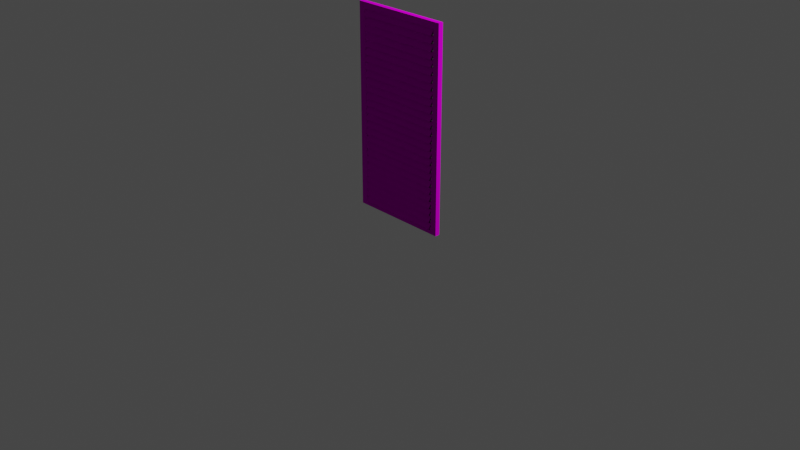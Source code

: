 # Source: Blind.blend  (saved by Blender 3.0.42; exported with 4.5.12 LTS)
import bpy
from mathutils import Matrix  # noqa: F401  (used for matrix-valued properties, if any)

bpy.ops.wm.read_factory_settings(use_empty=True)
scene = bpy.context.scene
scene.name = 'Scene'

# ---- collections
col_collection = bpy.data.collections.new('Collection'); scene.collection.children.link(col_collection)

# ---- images (referenced by path relative to the original .blend; pixels are not part of the script)
import os
ASSET_DIR = os.environ.get("B2B_ASSET_DIR", "")  # directory of the original .blend (textures are referenced by path, not embedded)
HERE = os.path.dirname(os.path.abspath(__file__))  # packed textures are extracted next to this script under _unpacked/

def load_image(name, relpath, width, height, colorspace="sRGB"):
    """Load a texture the original file referenced (path relative to the .blend, or extracted next to this script)."""
    p = next((c for c in (os.path.join(HERE, relpath), os.path.join(ASSET_DIR, relpath)) if relpath and os.path.exists(c)), "")
    if p:
        img = bpy.data.images.load(p, check_existing=True)
        img.name = name
    else:  # same state as the original file: an image datablock whose file is absent (Cycles renders it pink)
        img = bpy.data.images.new(name, width, height)
        img.source = "FILE"
        img.filepath = "//" + (relpath or name)
    img.colorspace_settings.name = colorspace
    return img
img_1k_green_painted_wood_normal_jpg_001 = load_image('1K-green_painted_wood-normal.jpg.001', '1K-green_painted_wood-normal.jpg', 1024, 1024, 'Non-Color')
img_1k_green_painted_wood_diffuse_jpg_001 = load_image('1K-green_painted_wood-diffuse.jpg.001', '1K-green_painted_wood-diffuse.jpg', 1024, 1024, 'sRGB')

# ---- materials (node trees are filled in below, after node groups)
mat_green_wood_001 = bpy.data.materials.new('Green_wood.001')
mat_green_wood_001.use_transparent_shadow = False

# ---- material node trees
mat_green_wood_001.use_nodes = True; mat_green_wood_001.node_tree.nodes.clear()
_N = mat_green_wood_001.node_tree.nodes; _L = mat_green_wood_001.node_tree.links
n0 = _N.new('ShaderNodeBsdfPrincipled'); n0.name = 'Principled BSDF'; n0.location = (10, 300)
n0.distribution = 'GGX'
n0.subsurface_method = 'RANDOM_WALK_SKIN'
n0.inputs[2].default_value = 1.0
n0.inputs[3].default_value = 1.45
n0.inputs[13].default_value = 0.0
n0.inputs[27].default_value = (0.0, 0.0, 0.0, 1.0)
n0.inputs[28].default_value = 1.0
n1 = _N.new('ShaderNodeOutputMaterial'); n1.name = 'Material Output'; n1.location = (300, 300)
n2 = _N.new('ShaderNodeNormalMap'); n2.name = 'Normal Map'; n2.location = (-225, -210)
n3 = _N.new('ShaderNodeTexImage'); n3.name = 'Image Texture.001'; n3.location = (-507, -152)
n3.image = img_1k_green_painted_wood_normal_jpg_001
n4 = _N.new('ShaderNodeTexImage'); n4.name = 'Image Texture'; n4.location = (-504, 468)
n4.image = img_1k_green_painted_wood_diffuse_jpg_001
_L.new(n0.outputs[0], n1.inputs[0])
_L.new(n4.outputs[0], n0.inputs[0])
_L.new(n2.outputs[0], n0.inputs[5])
_L.new(n3.outputs[0], n2.inputs[1])
n1.is_active_output = True

# ---- world
world_world = bpy.data.worlds.new('World'); scene.world = world_world
world_world.use_nodes = True; world_world.node_tree.nodes.clear()
_N = world_world.node_tree.nodes; _L = world_world.node_tree.links
n0 = _N.new('ShaderNodeOutputWorld'); n0.name = 'World Output'; n0.location = (300, 300)
n1 = _N.new('ShaderNodeBackground'); n1.name = 'Background'; n1.location = (10, 300)
n1.inputs[0].default_value = (0.05088, 0.05088, 0.05088, 1.0)
_L.new(n1.outputs[0], n0.inputs[0])
n0.is_active_output = True
world_world.color = (0.05088, 0.05088, 0.05088)
world_world.use_sun_shadow = False
world_world.sun_shadow_jitter_overblur = 0.0

# ---- cameras
cam_camera = bpy.data.cameras.new('Camera')
cam_camera.clip_end = 100.0
cam_camera.ortho_scale = 7.314

# ---- lights
light_light = bpy.data.lights.new('Light', 'POINT')
light_light.transmission_factor = 0.0
light_light.energy = 1000.0
light_light.shadow_soft_size = 0.1
light_light.shadow_maximum_resolution = 0.006
light_light.use_absolute_resolution = True

# ---- meshes
me_cube_002 = bpy.data.meshes.new('Cube.002')
me_cube_002.from_pydata([(-0.4563, -0.01955, 0.9392), (-0.4563, 0.02686, 1.006), (-0.4563, -0.03241, 0.9482), (-0.4563, 0.014, 1.015), (0.4549, -0.01955, 0.9392), (0.4549, 0.02686, 1.006), (0.4549, -0.03241, 0.9482), (0.4549, 0.014, 1.015), (-0.4563, -0.01955, 0.8638), (-0.4563, 0.02686, 0.9302), (-0.4563, -0.03241, 0.8728), (-0.4563, 0.014, 0.9392), (0.4549, -0.01955, 0.8638), (0.4549, 0.02686, 0.9302), (0.4549, -0.03241, 0.8728), (0.4549, 0.014, 0.9392), (-0.4563, -0.01955, 0.7885), (-0.4563, 0.02686, 0.8548), (-0.4563, -0.03241, 0.7975), (-0.4563, 0.014, 0.8638), (0.4549, -0.01955, 0.7885), (0.4549, 0.02686, 0.8548), (0.4549, -0.03241, 0.7975), (0.4549, 0.014, 0.8638), (-0.4563, -0.01955, 0.7132), (-0.4563, 0.02686, 0.7795), (-0.4563, -0.03241, 0.7222), (-0.4563, 0.014, 0.7885), (0.4549, -0.01955, 0.7132), (0.4549, 0.02686, 0.7795), (0.4549, -0.03241, 0.7222), (0.4549, 0.014, 0.7885), (-0.4563, -0.01955, 0.6378), (-0.4563, 0.02686, 0.7042), (-0.4563, -0.03241, 0.6468), (-0.4563, 0.014, 0.7132), (0.4549, -0.01955, 0.6378), (0.4549, 0.02686, 0.7042), (0.4549, -0.03241, 0.6468), (0.4549, 0.014, 0.7132), (-0.4563, -0.01955, 0.5625), (-0.4563, 0.02686, 0.6288), (-0.4563, -0.03241, 0.5715), (-0.4563, 0.014, 0.6378), (0.4549, -0.01955, 0.5625), (0.4549, 0.02686, 0.6288), (0.4549, -0.03241, 0.5715), (0.4549, 0.014, 0.6378), (-0.4563, -0.01955, 0.4871), (-0.4563, 0.02686, 0.5535), (-0.4563, -0.03241, 0.4961), (-0.4563, 0.014, 0.5625), (0.4549, -0.01955, 0.4871), (0.4549, 0.02686, 0.5535), (0.4549, -0.03241, 0.4961), (0.4549, 0.014, 0.5625), (-0.4563, -0.01955, 0.4118), (-0.4563, 0.02686, 0.4781), (-0.4563, -0.03241, 0.4208), (-0.4563, 0.014, 0.4871), (0.4549, -0.01955, 0.4118), (0.4549, 0.02686, 0.4781), (0.4549, -0.03241, 0.4208), (0.4549, 0.014, 0.4871), (-0.4563, -0.01955, 0.3365), (-0.4563, 0.02686, 0.4028), (-0.4563, -0.03241, 0.3454), (-0.4563, 0.014, 0.4118), (0.4549, -0.01955, 0.3365), (0.4549, 0.02686, 0.4028), (0.4549, -0.03241, 0.3454), (0.4549, 0.014, 0.4118), (-0.4563, -0.01955, 0.2611), (-0.4563, 0.02686, 0.3275), (-0.4563, -0.03241, 0.2701), (-0.4563, 0.014, 0.3365), (0.4549, -0.01955, 0.2611), (0.4549, 0.02686, 0.3275), (0.4549, -0.03241, 0.2701), (0.4549, 0.014, 0.3365), (-0.4563, -0.01955, 0.1858), (-0.4563, 0.02686, 0.2521), (-0.4563, -0.03241, 0.1948), (-0.4563, 0.014, 0.2611), (0.4549, -0.01955, 0.1858), (0.4549, 0.02686, 0.2521), (0.4549, -0.03241, 0.1948), (0.4549, 0.014, 0.2611), (-0.4563, -0.01955, 0.1104), (-0.4563, 0.02686, 0.1768), (-0.4563, -0.03241, 0.1194), (-0.4563, 0.014, 0.1858), (0.4549, -0.01955, 0.1104), (0.4549, 0.02686, 0.1768), (0.4549, -0.03241, 0.1194), (0.4549, 0.014, 0.1858), (-0.4563, -0.01955, 0.03509), (-0.4563, 0.02686, 0.1014), (-0.4563, -0.03241, 0.04408), (-0.4563, 0.014, 0.1104), (0.4549, -0.01955, 0.03509), (0.4549, 0.02686, 0.1014), (0.4549, -0.03241, 0.04408), (0.4549, 0.014, 0.1104), (-0.4563, -0.01955, -0.04025), (-0.4563, 0.02686, 0.02609), (-0.4563, -0.03241, -0.03126), (-0.4563, 0.014, 0.03509), (0.4549, -0.01955, -0.04025), (0.4549, 0.02686, 0.02609), (0.4549, -0.03241, -0.03126), (0.4549, 0.014, 0.03509), (-0.4563, -0.01955, -0.1156), (-0.4563, 0.02686, -0.04925), (-0.4563, -0.03241, -0.1066), (-0.4563, 0.014, -0.04025), (0.4549, -0.01955, -0.1156), (0.4549, 0.02686, -0.04925), (0.4549, -0.03241, -0.1066), (0.4549, 0.014, -0.04025), (-0.4563, -0.01955, -0.1909), (-0.4563, 0.02686, -0.1246), (-0.4563, -0.03241, -0.1819), (-0.4563, 0.014, -0.1156), (0.4549, -0.01955, -0.1909), (0.4549, 0.02686, -0.1246), (0.4549, -0.03241, -0.1819), (0.4549, 0.014, -0.1156), (-0.4563, -0.01955, -0.2663), (-0.4563, 0.02686, -0.1999), (-0.4563, -0.03241, -0.2573), (-0.4563, 0.014, -0.1909), (0.4549, -0.01955, -0.2663), (0.4549, 0.02686, -0.1999), (0.4549, -0.03241, -0.2573), (0.4549, 0.014, -0.1909), (-0.4563, -0.01955, -0.3416), (-0.4563, 0.02686, -0.2753), (-0.4563, -0.03241, -0.3326), (-0.4563, 0.014, -0.2663), (0.4549, -0.01955, -0.3416), (0.4549, 0.02686, -0.2753), (0.4549, -0.03241, -0.3326), (0.4549, 0.014, -0.2663), (-0.4563, -0.01955, -0.417), (-0.4563, 0.02686, -0.3506), (-0.4563, -0.03241, -0.408), (-0.4563, 0.014, -0.3416), (0.4549, -0.01955, -0.417), (0.4549, 0.02686, -0.3506), (0.4549, -0.03241, -0.408), (0.4549, 0.014, -0.3416), (-0.4563, -0.01955, -0.4923), (-0.4563, 0.02686, -0.426), (-0.4563, -0.03241, -0.4833), (-0.4563, 0.014, -0.417), (0.4549, -0.01955, -0.4923), (0.4549, 0.02686, -0.426), (0.4549, -0.03241, -0.4833), (0.4549, 0.014, -0.417), (-0.4563, -0.01955, -0.5676), (-0.4563, 0.02686, -0.5013), (-0.4563, -0.03241, -0.5586), (-0.4563, 0.014, -0.4923), (0.4549, -0.01955, -0.5676), (0.4549, 0.02686, -0.5013), (0.4549, -0.03241, -0.5586), (0.4549, 0.014, -0.4923), (-0.4563, -0.01955, -0.643), (-0.4563, 0.02686, -0.5766), (-0.4563, -0.03241, -0.634), (-0.4563, 0.014, -0.5676), (0.4549, -0.01955, -0.643), (0.4549, 0.02686, -0.5766), (0.4549, -0.03241, -0.634), (0.4549, 0.014, -0.5676), (-0.4563, -0.01955, -0.7183), (-0.4563, 0.02686, -0.652), (-0.4563, -0.03241, -0.7093), (-0.4563, 0.014, -0.643), (0.4549, -0.01955, -0.7183), (0.4549, 0.02686, -0.652), (0.4549, -0.03241, -0.7093), (0.4549, 0.014, -0.643), (-0.4563, -0.01955, -0.7937), (-0.4563, 0.02686, -0.7273), (-0.4563, -0.03241, -0.7847), (-0.4563, 0.014, -0.7183), (0.4549, -0.01955, -0.7937), (0.4549, 0.02686, -0.7273), (0.4549, -0.03241, -0.7847), (0.4549, 0.014, -0.7183), (-0.4563, -0.01955, -0.869), (-0.4563, 0.02686, -0.8027), (-0.4563, -0.03241, -0.86), (-0.4563, 0.014, -0.7937), (0.4549, -0.01955, -0.869), (0.4549, 0.02686, -0.8027), (0.4549, -0.03241, -0.86), (0.4549, 0.014, -0.7937), (-0.4563, -0.01955, -0.9443), (-0.4563, 0.02686, -0.878), (-0.4563, -0.03241, -0.9354), (-0.4563, 0.014, -0.869), (0.4549, -0.01955, -0.9443), (0.4549, 0.02686, -0.878), (0.4549, -0.03241, -0.9354), (0.4549, 0.014, -0.869), (-0.4563, -0.01955, -1.02), (-0.4563, 0.02686, -0.9533), (-0.4563, -0.03241, -1.011), (-0.4563, 0.014, -0.9443), (0.4549, -0.01955, -1.02), (0.4549, 0.02686, -0.9533), (0.4549, -0.03241, -1.011), (0.4549, 0.014, -0.9443), (-0.4634, 0.03481, -0.9926), (-0.4634, 0.03481, 1.009), (-0.4634, -0.01706, -0.9926), (-0.4634, -0.01706, 1.009), (0.4678, 0.03481, -0.9926), (0.4678, 0.03481, 1.009), (0.4678, -0.01706, -0.9926), (0.4678, -0.01706, 1.009), (-0.5332, 0.03481, -1.062), (-0.5332, 0.03481, 1.079), (-0.5332, -0.01706, 1.079), (-0.5332, -0.01706, -1.062), (0.5375, -0.01706, -1.062), (0.5375, -0.01706, 1.079), (0.5375, 0.03481, 1.079), (0.5375, 0.03481, -1.062)], [], [(0, 1, 3, 2), (2, 3, 7, 6), (6, 7, 5, 4), (4, 5, 1, 0), (2, 6, 4, 0), (7, 3, 1, 5), (8, 9, 11, 10), (10, 11, 15, 14), (14, 15, 13, 12), (12, 13, 9, 8), (10, 14, 12, 8), (15, 11, 9, 13), (16, 17, 19, 18), (18, 19, 23, 22), (22, 23, 21, 20), (20, 21, 17, 16), (18, 22, 20, 16), (23, 19, 17, 21), (24, 25, 27, 26), (26, 27, 31, 30), (30, 31, 29, 28), (28, 29, 25, 24), (26, 30, 28, 24), (31, 27, 25, 29), (32, 33, 35, 34), (34, 35, 39, 38), (38, 39, 37, 36), (36, 37, 33, 32), (34, 38, 36, 32), (39, 35, 33, 37), (40, 41, 43, 42), (42, 43, 47, 46), (46, 47, 45, 44), (44, 45, 41, 40), (42, 46, 44, 40), (47, 43, 41, 45), (48, 49, 51, 50), (50, 51, 55, 54), (54, 55, 53, 52), (52, 53, 49, 48), (50, 54, 52, 48), (55, 51, 49, 53), (56, 57, 59, 58), (58, 59, 63, 62), (62, 63, 61, 60), (60, 61, 57, 56), (58, 62, 60, 56), (63, 59, 57, 61), (64, 65, 67, 66), (66, 67, 71, 70), (70, 71, 69, 68), (68, 69, 65, 64), (66, 70, 68, 64), (71, 67, 65, 69), (72, 73, 75, 74), (74, 75, 79, 78), (78, 79, 77, 76), (76, 77, 73, 72), (74, 78, 76, 72), (79, 75, 73, 77), (80, 81, 83, 82), (82, 83, 87, 86), (86, 87, 85, 84), (84, 85, 81, 80), (82, 86, 84, 80), (87, 83, 81, 85), (88, 89, 91, 90), (90, 91, 95, 94), (94, 95, 93, 92), (92, 93, 89, 88), (90, 94, 92, 88), (95, 91, 89, 93), (96, 97, 99, 98), (98, 99, 103, 102), (102, 103, 101, 100), (100, 101, 97, 96), (98, 102, 100, 96), (103, 99, 97, 101), (104, 105, 107, 106), (106, 107, 111, 110), (110, 111, 109, 108), (108, 109, 105, 104), (106, 110, 108, 104), (111, 107, 105, 109), (112, 113, 115, 114), (114, 115, 119, 118), (118, 119, 117, 116), (116, 117, 113, 112), (114, 118, 116, 112), (119, 115, 113, 117), (120, 121, 123, 122), (122, 123, 127, 126), (126, 127, 125, 124), (124, 125, 121, 120), (122, 126, 124, 120), (127, 123, 121, 125), (128, 129, 131, 130), (130, 131, 135, 134), (134, 135, 133, 132), (132, 133, 129, 128), (130, 134, 132, 128), (135, 131, 129, 133), (136, 137, 139, 138), (138, 139, 143, 142), (142, 143, 141, 140), (140, 141, 137, 136), (138, 142, 140, 136), (143, 139, 137, 141), (144, 145, 147, 146), (146, 147, 151, 150), (150, 151, 149, 148), (148, 149, 145, 144), (146, 150, 148, 144), (151, 147, 145, 149), (152, 153, 155, 154), (154, 155, 159, 158), (158, 159, 157, 156), (156, 157, 153, 152), (154, 158, 156, 152), (159, 155, 153, 157), (160, 161, 163, 162), (162, 163, 167, 166), (166, 167, 165, 164), (164, 165, 161, 160), (162, 166, 164, 160), (167, 163, 161, 165), (168, 169, 171, 170), (170, 171, 175, 174), (174, 175, 173, 172), (172, 173, 169, 168), (170, 174, 172, 168), (175, 171, 169, 173), (176, 177, 179, 178), (178, 179, 183, 182), (182, 183, 181, 180), (180, 181, 177, 176), (178, 182, 180, 176), (183, 179, 177, 181), (184, 185, 187, 186), (186, 187, 191, 190), (190, 191, 189, 188), (188, 189, 185, 184), (186, 190, 188, 184), (191, 187, 185, 189), (192, 193, 195, 194), (194, 195, 199, 198), (198, 199, 197, 196), (196, 197, 193, 192), (194, 198, 196, 192), (199, 195, 193, 197), (200, 201, 203, 202), (202, 203, 207, 206), (206, 207, 205, 204), (204, 205, 201, 200), (202, 206, 204, 200), (207, 203, 201, 205), (208, 209, 211, 210), (210, 211, 215, 214), (214, 215, 213, 212), (212, 213, 209, 208), (210, 214, 212, 208), (215, 211, 209, 213), (224, 225, 226, 227), (223, 222, 220, 221), (228, 229, 230, 231), (219, 223, 221, 217), (227, 228, 231, 224), (229, 226, 225, 230), (216, 217, 225, 224), (219, 218, 227, 226), (218, 222, 228, 227), (223, 219, 226, 229), (222, 223, 229, 228), (221, 220, 231, 230), (220, 216, 224, 231), (217, 221, 230, 225), (222, 218, 216, 220), (218, 219, 217, 216)])
_uv = me_cube_002.uv_layers.new(name='UVMap')
_uv.uv.foreach_set('vector', [1.392, -1.427, 1.392, -1.57, 1.392, -1.589, 1.392, -1.446, 1.392, -1.446, 1.392, -1.589, -0.568, -1.589, -0.568, -1.446, -0.568, -1.446, -0.568, -1.589, -0.568, -1.57, -0.568, -1.427, -0.568, -1.427, -0.568, -1.57, 1.392, -1.57, 1.392, -1.427, 1.392, -1.446, -0.568, -1.446, -0.568, -1.427, 1.392, -1.427, -0.568, -1.589, 1.392, -1.589, 1.392, -1.57, -0.568, -1.57, 1.392, -1.265, 1.392, -1.407, 1.392, -1.427, 1.392, -1.284, 1.392, -1.284, 1.392, -1.427, -0.568, -1.427, -0.568, -1.284, -0.568, -1.284, -0.568, -1.427, -0.568, -1.407, -0.568, -1.265, -0.568, -1.265, -0.568, -1.407, 1.392, -1.407, 1.392, -1.265, 1.392, -1.284, -0.568, -1.284, -0.568, -1.265, 1.392, -1.265, -0.568, -1.427, 1.392, -1.427, 1.392, -1.407, -0.568, -1.407, 1.392, -1.103, 1.392, -1.245, 1.392, -1.265, 1.392, -1.122, 1.392, -1.122, 1.392, -1.265, -0.568, -1.265, -0.568, -1.122, -0.568, -1.122, -0.568, -1.265, -0.568, -1.245, -0.568, -1.103, -0.568, -1.103, -0.568, -1.245, 1.392, -1.245, 1.392, -1.103, 1.392, -1.122, -0.568, -1.122, -0.568, -1.103, 1.392, -1.103, -0.568, -1.265, 1.392, -1.265, 1.392, -1.245, -0.568, -1.245, 1.392, -0.9406, 1.392, -1.083, 1.392, -1.103, 1.392, -0.9599, 1.392, -0.9599, 1.392, -1.103, -0.568, -1.103, -0.568, -0.9599, -0.568, -0.9599, -0.568, -1.103, -0.568, -1.083, -0.568, -0.9406, -0.568, -0.9406, -0.568, -1.083, 1.392, -1.083, 1.392, -0.9406, 1.392, -0.9599, -0.568, -0.9599, -0.568, -0.9406, 1.392, -0.9406, -0.568, -1.103, 1.392, -1.103, 1.392, -1.083, -0.568, -1.083, 1.392, -0.7785, 1.392, -0.9212, 1.392, -0.9406, 1.392, -0.7979, 1.392, -0.7979, 1.392, -0.9406, -0.568, -0.9406, -0.568, -0.7979, -0.568, -0.7979, -0.568, -0.9406, -0.568, -0.9212, -0.568, -0.7785, -0.568, -0.7785, -0.568, -0.9212, 1.392, -0.9212, 1.392, -0.7785, 1.392, -0.7979, -0.568, -0.7979, -0.568, -0.7785, 1.392, -0.7785, -0.568, -0.9406, 1.392, -0.9406, 1.392, -0.9212, -0.568, -0.9212, 1.392, -0.6164, 1.392, -0.7592, 1.392, -0.7785, 1.392, -0.6358, 1.392, -0.6358, 1.392, -0.7785, -0.568, -0.7785, -0.568, -0.6358, -0.568, -0.6358, -0.568, -0.7785, -0.568, -0.7592, -0.568, -0.6164, -0.568, -0.6164, -0.568, -0.7592, 1.392, -0.7592, 1.392, -0.6164, 1.392, -0.6358, -0.568, -0.6358, -0.568, -0.6164, 1.392, -0.6164, -0.568, -0.7785, 1.392, -0.7785, 1.392, -0.7592, -0.568, -0.7592, 1.392, -0.4543, 1.392, -0.5971, 1.392, -0.6164, 1.392, -0.4737, 1.392, -0.4737, 1.392, -0.6164, -0.568, -0.6164, -0.568, -0.4737, -0.568, -0.4737, -0.568, -0.6164, -0.568, -0.5971, -0.568, -0.4543, -0.568, -0.4543, -0.568, -0.5971, 1.392, -0.5971, 1.392, -0.4543, 1.392, -0.4737, -0.568, -0.4737, -0.568, -0.4543, 1.392, -0.4543, -0.568, -0.6164, 1.392, -0.6164, 1.392, -0.5971, -0.568, -0.5971, 1.392, -0.2922, 1.392, -0.435, 1.392, -0.4543, 1.392, -0.3116, 1.392, -0.3116, 1.392, -0.4543, -0.568, -0.4543, -0.568, -0.3116, -0.568, -0.3116, -0.568, -0.4543, -0.568, -0.435, -0.568, -0.2922, -0.568, -0.2922, -0.568, -0.435, 1.392, -0.435, 1.392, -0.2922, 1.392, -0.3116, -0.568, -0.3116, -0.568, -0.2922, 1.392, -0.2922, -0.568, -0.4543, 1.392, -0.4543, 1.392, -0.435, -0.568, -0.435, 1.392, -0.1302, 1.392, -0.2729, 1.392, -0.2922, 1.392, -0.1495, 1.392, -0.1495, 1.392, -0.2922, -0.568, -0.2922, -0.568, -0.1495, -0.568, -0.1495, -0.568, -0.2922, -0.568, -0.2729, -0.568, -0.1302, -0.568, -0.1302, -0.568, -0.2729, 1.392, -0.2729, 1.392, -0.1302, 1.392, -0.1495, -0.568, -0.1495, -0.568, -0.1302, 1.392, -0.1302, -0.568, -0.2922, 1.392, -0.2922, 1.392, -0.2729, -0.568, -0.2729, 1.392, 0.03193, 1.392, -0.1108, 1.392, -0.1302, 1.392, 0.01257, 1.392, 0.01257, 1.392, -0.1302, -0.568, -0.1302, -0.568, 0.01257, -0.568, 0.01257, -0.568, -0.1302, -0.568, -0.1108, -0.568, 0.03193, -0.568, 0.03193, -0.568, -0.1108, 1.392, -0.1108, 1.392, 0.03193, 1.392, 0.01257, -0.568, 0.01257, -0.568, 0.03193, 1.392, 0.03193, -0.568, -0.1302, 1.392, -0.1302, 1.392, -0.1108, -0.568, -0.1108, 1.392, 0.194, 1.392, 0.05128, 1.392, 0.03193, 1.392, 0.1747, 1.392, 0.1747, 1.392, 0.03193, -0.568, 0.03193, -0.568, 0.1747, -0.568, 0.1747, -0.568, 0.03193, -0.568, 0.05128, -0.568, 0.194, -0.568, 0.194, -0.568, 0.05128, 1.392, 0.05128, 1.392, 0.194, 1.392, 0.1747, -0.568, 0.1747, -0.568, 0.194, 1.392, 0.194, -0.568, 0.03193, 1.392, 0.03193, 1.392, 0.05128, -0.568, 0.05128, 1.392, 0.3561, 1.392, 0.2134, 1.392, 0.194, 1.392, 0.3367, 1.392, 0.3367, 1.392, 0.194, -0.568, 0.194, -0.568, 0.3367, -0.568, 0.3367, -0.568, 0.194, -0.568, 0.2134, -0.568, 0.3561, -0.568, 0.3561, -0.568, 0.2134, 1.392, 0.2134, 1.392, 0.3561, 1.392, 0.3367, -0.568, 0.3367, -0.568, 0.3561, 1.392, 0.3561, -0.568, 0.194, 1.392, 0.194, 1.392, 0.2134, -0.568, 0.2134, 1.392, 0.5182, 1.392, 0.3755, 1.392, 0.3561, 1.392, 0.4988, 1.392, 0.4988, 1.392, 0.3561, -0.568, 0.3561, -0.568, 0.4988, -0.568, 0.4988, -0.568, 0.3561, -0.568, 0.3755, -0.568, 0.5182, -0.568, 0.5182, -0.568, 0.3755, 1.392, 0.3755, 1.392, 0.5182, 1.392, 0.4988, -0.568, 0.4988, -0.568, 0.5182, 1.392, 0.5182, -0.568, 0.3561, 1.392, 0.3561, 1.392, 0.3755, -0.568, 0.3755, 1.392, 0.6803, 1.392, 0.5375, 1.392, 0.5182, 1.392, 0.6609, 1.392, 0.6609, 1.392, 0.5182, -0.568, 0.5182, -0.568, 0.6609, -0.568, 0.6609, -0.568, 0.5182, -0.568, 0.5375, -0.568, 0.6803, -0.568, 0.6803, -0.568, 0.5375, 1.392, 0.5375, 1.392, 0.6803, 1.392, 0.6609, -0.568, 0.6609, -0.568, 0.6803, 1.392, 0.6803, -0.568, 0.5182, 1.392, 0.5182, 1.392, 0.5375, -0.568, 0.5375, 1.392, 0.8424, 1.392, 0.6996, 1.392, 0.6803, 1.392, 0.823, 1.392, 0.823, 1.392, 0.6803, -0.568, 0.6803, -0.568, 0.823, -0.568, 0.823, -0.568, 0.6803, -0.568, 0.6996, -0.568, 0.8424, -0.568, 0.8424, -0.568, 0.6996, 1.392, 0.6996, 1.392, 0.8424, 1.392, 0.823, -0.568, 0.823, -0.568, 0.8424, 1.392, 0.8424, -0.568, 0.6803, 1.392, 0.6803, 1.392, 0.6996, -0.568, 0.6996, 1.392, 1.004, 1.392, 0.8617, 1.392, 0.8424, 1.392, 0.9851, 1.392, 0.9851, 1.392, 0.8424, -0.568, 0.8424, -0.568, 0.9851, -0.568, 0.9851, -0.568, 0.8424, -0.568, 0.8617, -0.568, 1.004, -0.568, 1.004, -0.568, 0.8617, 1.392, 0.8617, 1.392, 1.004, 1.392, 0.9851, -0.568, 0.9851, -0.568, 1.004, 1.392, 1.004, -0.568, 0.8424, 1.392, 0.8424, 1.392, 0.8617, -0.568, 0.8617, 1.392, 1.167, 1.392, 1.024, 1.392, 1.004, 1.392, 1.147, 1.392, 1.147, 1.392, 1.004, -0.568, 1.004, -0.568, 1.147, -0.568, 1.147, -0.568, 1.004, -0.568, 1.024, -0.568, 1.167, -0.568, 1.167, -0.568, 1.024, 1.392, 1.024, 1.392, 1.167, 1.392, 1.147, -0.568, 1.147, -0.568, 1.167, 1.392, 1.167, -0.568, 1.004, 1.392, 1.004, 1.392, 1.024, -0.568, 1.024, 1.392, 1.329, 1.392, 1.186, 1.392, 1.167, 1.392, 1.309, 1.392, 1.309, 1.392, 1.167, -0.568, 1.167, -0.568, 1.309, -0.568, 1.309, -0.568, 1.167, -0.568, 1.186, -0.568, 1.329, -0.568, 1.329, -0.568, 1.186, 1.392, 1.186, 1.392, 1.329, 1.392, 1.309, -0.568, 1.309, -0.568, 1.329, 1.392, 1.329, -0.568, 1.167, 1.392, 1.167, 1.392, 1.186, -0.568, 1.186, 1.392, 1.491, 1.392, 1.348, 1.392, 1.329, 1.392, 1.471, 1.392, 1.471, 1.392, 1.329, -0.568, 1.329, -0.568, 1.471, -0.568, 1.471, -0.568, 1.329, -0.568, 1.348, -0.568, 1.491, -0.568, 1.491, -0.568, 1.348, 1.392, 1.348, 1.392, 1.491, 1.392, 1.471, -0.568, 1.471, -0.568, 1.491, 1.392, 1.491, -0.568, 1.329, 1.392, 1.329, 1.392, 1.348, -0.568, 1.348, 1.392, 1.653, 1.392, 1.51, 1.392, 1.491, 1.392, 1.633, 1.392, 1.633, 1.392, 1.491, -0.568, 1.491, -0.568, 1.633, -0.568, 1.633, -0.568, 1.491, -0.568, 1.51, -0.568, 1.653, -0.568, 1.653, -0.568, 1.51, 1.392, 1.51, 1.392, 1.653, 1.392, 1.633, -0.568, 1.633, -0.568, 1.653, 1.392, 1.653, -0.568, 1.491, 1.392, 1.491, 1.392, 1.51, -0.568, 1.51, 1.392, 1.815, 1.392, 1.672, 1.392, 1.653, 1.392, 1.796, 1.392, 1.796, 1.392, 1.653, -0.568, 1.653, -0.568, 1.796, -0.568, 1.796, -0.568, 1.653, -0.568, 1.672, -0.568, 1.815, -0.568, 1.815, -0.568, 1.672, 1.392, 1.672, 1.392, 1.815, 1.392, 1.796, -0.568, 1.796, -0.568, 1.815, 1.392, 1.815, -0.568, 1.653, 1.392, 1.653, 1.392, 1.672, -0.568, 1.672, 1.392, 1.977, 1.392, 1.834, 1.392, 1.815, 1.392, 1.958, 1.392, 1.958, 1.392, 1.815, -0.568, 1.815, -0.568, 1.958, -0.568, 1.958, -0.568, 1.815, -0.568, 1.834, -0.568, 1.977, -0.568, 1.977, -0.568, 1.834, 1.392, 1.834, 1.392, 1.977, 1.392, 1.958, -0.568, 1.958, -0.568, 1.977, 1.392, 1.977, -0.568, 1.815, 1.392, 1.815, 1.392, 1.834, -0.568, 1.834, 1.392, 2.139, 1.392, 1.996, 1.392, 1.977, 1.392, 2.12, 1.392, 2.12, 1.392, 1.977, -0.568, 1.977, -0.568, 2.12, -0.568, 2.12, -0.568, 1.977, -0.568, 1.996, -0.568, 2.139, -0.568, 2.139, -0.568, 1.996, 1.392, 1.996, 1.392, 2.139, 1.392, 2.12, -0.568, 2.12, -0.568, 2.139, 1.392, 2.139, -0.568, 1.977, 1.392, 1.977, 1.392, 1.996, -0.568, 1.996, 1.392, 2.301, 1.392, 2.158, 1.392, 2.139, 1.392, 2.282, 1.392, 2.282, 1.392, 2.139, -0.568, 2.139, -0.568, 2.282, -0.568, 2.282, -0.568, 2.139, -0.568, 2.158, -0.568, 2.301, -0.568, 2.301, -0.568, 2.158, 1.392, 2.158, 1.392, 2.301, 1.392, 2.282, -0.568, 2.282, -0.568, 2.301, 1.392, 2.301, -0.568, 2.139, 1.392, 2.139, 1.392, 2.158, -0.568, 2.158, 1.392, 2.463, 1.392, 2.32, 1.392, 2.301, 1.392, 2.444, 1.392, 2.444, 1.392, 2.301, -0.568, 2.301, -0.568, 2.444, -0.568, 2.444, -0.568, 2.301, -0.568, 2.32, -0.568, 2.463, -0.568, 2.463, -0.568, 2.32, 1.392, 2.32, 1.392, 2.463, 1.392, 2.444, -0.568, 2.444, -0.568, 2.463, 1.392, 2.463, -0.568, 2.301, 1.392, 2.301, 1.392, 2.32, -0.568, 2.32, 1.392, 2.625, 1.392, 2.483, 1.392, 2.463, 1.392, 2.606, 1.392, 2.606, 1.392, 2.463, -0.568, 2.463, -0.568, 2.606, -0.568, 2.606, -0.568, 2.463, -0.568, 2.483, -0.568, 2.625, -0.568, 2.625, -0.568, 2.483, 1.392, 2.483, 1.392, 2.625, 1.392, 2.606, -0.568, 2.606, -0.568, 2.625, 1.392, 2.625, -0.568, 2.463, 1.392, 2.463, 1.392, 2.483, -0.568, 2.483, 1.392, 2.787, 1.392, 2.645, 1.392, 2.625, 1.392, 2.768, 1.392, 2.768, 1.392, 2.625, -0.568, 2.625, -0.568, 2.768, -0.568, 2.768, -0.568, 2.625, -0.568, 2.645, -0.568, 2.787, -0.568, 2.787, -0.568, 2.645, 1.392, 2.645, 1.392, 2.787, 1.392, 2.768, -0.568, 2.768, -0.568, 2.787, 1.392, 2.787, -0.568, 2.625, 1.392, 2.625, 1.392, 2.645, -0.568, 2.645, 0.5121, 0.5121, -0.4879, 0.5121, -0.4879, 0.4879, 0.5121, 0.4879, 1.0, 0.02591, 0.0, 0.02591, 0.0, 0.0, 1.0, 0.0, 0.5121, 0.5121, -0.4879, 0.5121, -0.4879, 0.4879, 0.5121, 0.4879, 0.6169, 0.2663, 0.6169, 0.4837, 0.6169, 0.7663, 0.6169, 0.9837, -0.4758, 0.4758, 0.5242, 0.4758, 0.5242, 0.5242, -0.4758, 0.5242, 0.0, 4.454e-07, 1.0, 0.0, 1.0, 0.04845, 0.0, 0.04845, 0.4837, 0.5163, -0.4512, 0.5163, -0.4837, 0.4837, 0.5163, 0.4837, 0.4837, 0.5163, -0.4512, 0.5163, -0.4837, 0.4837, 0.5163, 0.4837, 0.4674, 0.5326, -0.4023, 0.5326, -0.4674, 0.4674, 0.5326, 0.4674, 0.4674, 0.5326, -0.4023, 0.5326, -0.4674, 0.4674, 0.5326, 0.4674, 0.4837, 0.5163, -0.4512, 0.5163, -0.4837, 0.4837, 0.5163, 0.4837, 0.4837, 0.5163, -0.4512, 0.5163, -0.4837, 0.4837, 0.5163, 0.4837, 0.4674, 0.5326, -0.4023, 0.5326, -0.4674, 0.4674, 0.5326, 0.4674, -0.4023, 0.4674, 0.4674, 0.4674, 0.5326, 0.5326, -0.4674, 0.5326, 0.0, 0.0, 1.0, 2.56e-07, 1.0, 0.0557, 0.0, 0.0557, 1.0, 0.02591, 0.0, 0.02591, 0.0, 0.0, 1.0, 0.0])
me_cube_002.materials.append(mat_green_wood_001)
me_cube_002.use_remesh_fix_poles = True
me_cube_002.use_remesh_preserve_attributes = False
me_cube_002.update()

# ---- objects
ob_light = bpy.data.objects.new('Light', light_light)
ob_camera = bpy.data.objects.new('Camera', cam_camera)
ob_cube_015 = bpy.data.objects.new('Cube.015', me_cube_002)

# ---- transforms, parenting, visibility, modifiers, constraints
ob_light.location = (4.076, 1.005, 5.904)
ob_light.rotation_euler = (0.6503, 0.05522, 1.866)
ob_light.lock_rotations_4d = False
ob_light.empty_display_type = 'ARROWS'
ob_light.color = (0.0, 0.0, 0.0, 0.0)
ob_light.lineart.crease_threshold = 0.0
ob_camera.location = (7.359, -6.926, 4.958)
ob_camera.rotation_euler = (1.109, 0.0, 0.8149)
ob_camera.lock_rotations_4d = False
ob_camera.empty_display_type = 'ARROWS'
ob_camera.color = (0.0, 0.0, 0.0, 0.0)
ob_camera.display_type = 'WIRE'
ob_camera.lineart.crease_threshold = 0.0
ob_cube_015.location = (0.0, 0.0, 1.066)

# ---- collection membership
col_collection.objects.link(ob_light)
col_collection.objects.link(ob_camera)
col_collection.objects.link(ob_cube_015)

# ---- scene / render settings (as saved in the file)
scene.camera = ob_camera
scene.frame_start = 1; scene.frame_end = 250; scene.frame_set(1)
scene.render.engine = 'BLENDER_EEVEE_NEXT'
scene.cycles.sampling_pattern = 'TABULATED_SOBOL'
scene.cycles.use_light_tree = False
scene.view_settings.view_transform = 'Filmic'
bpy.context.view_layer.update()
